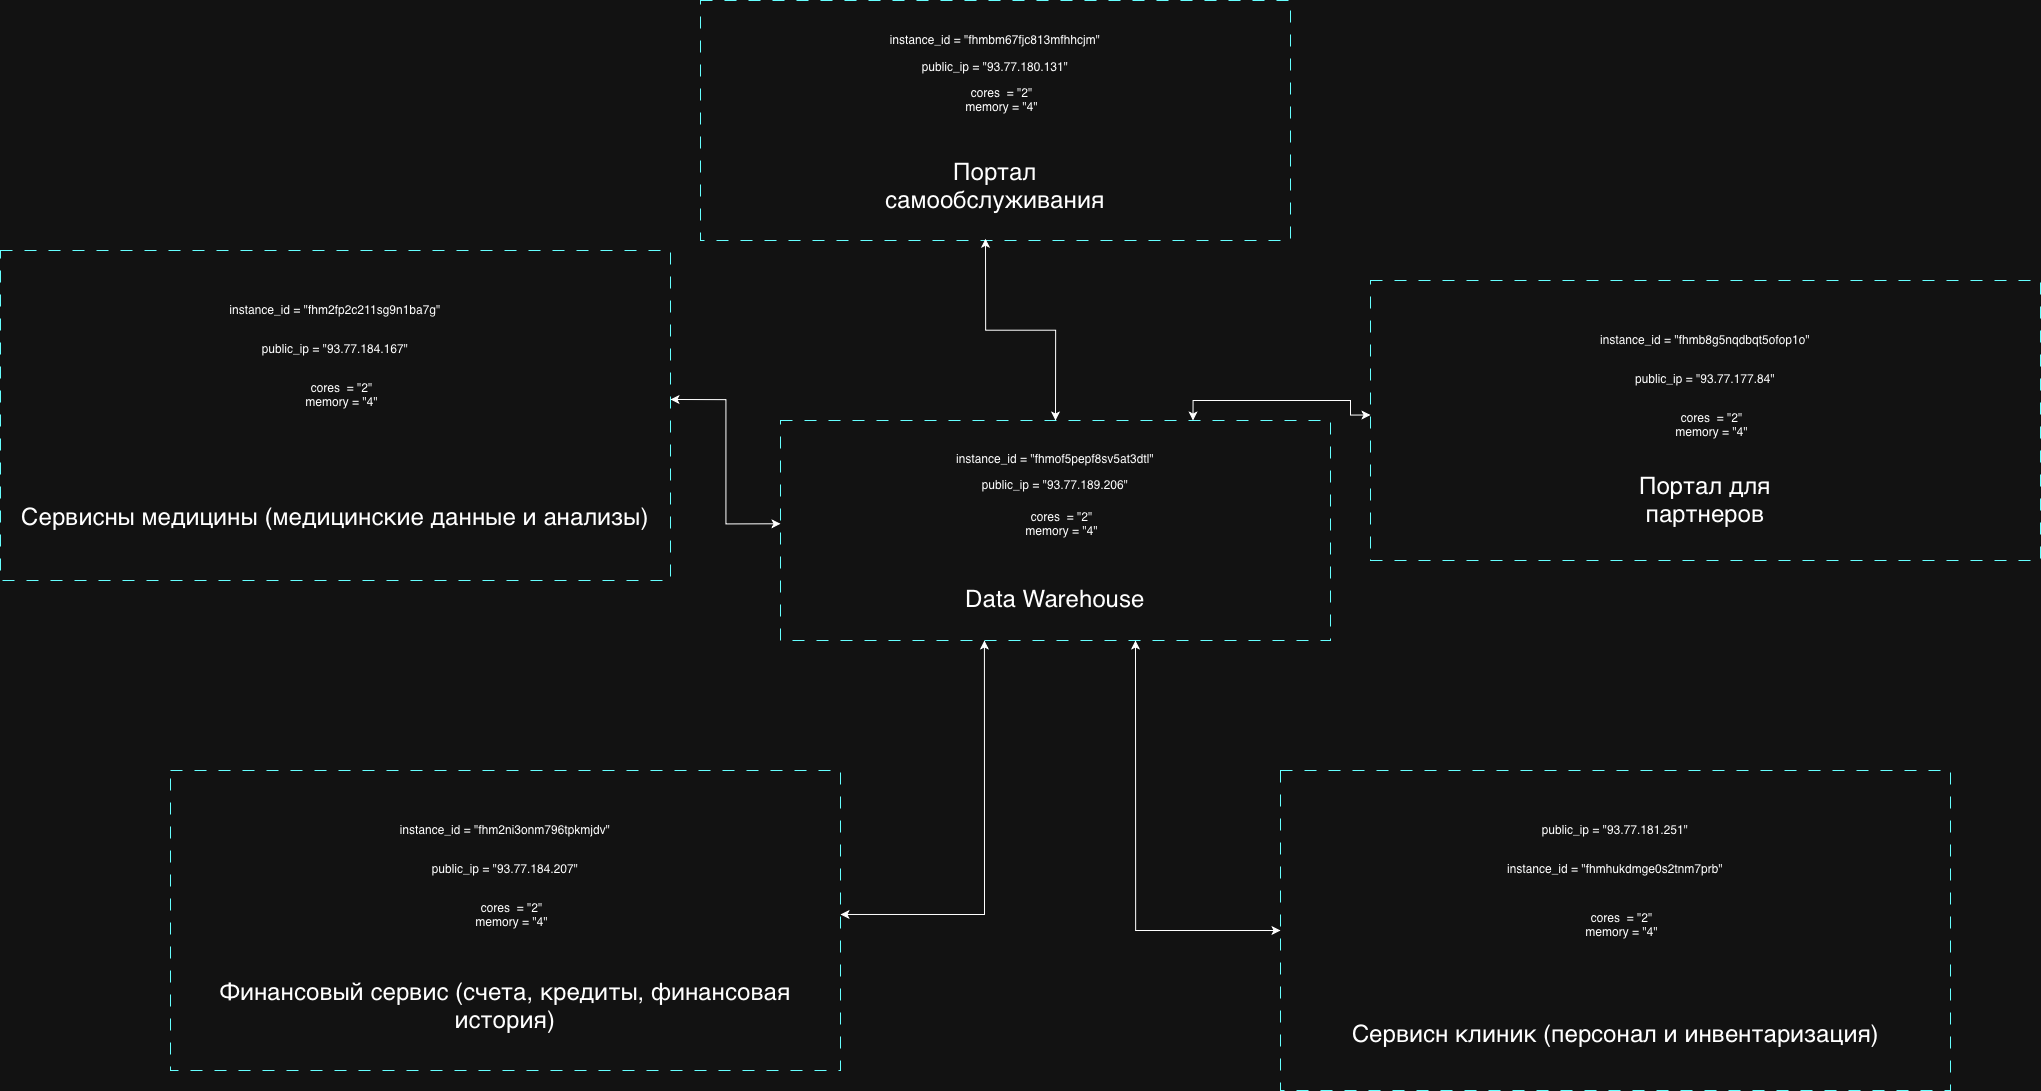

The diagram above was exported from draw.io. Its source (the exported page's mxGraphModel, read from the mxfile embedded in the PNG):
<mxGraphModel dx="5554" dy="1446" grid="1" gridSize="10" guides="1" tooltips="1" connect="1" arrows="1" fold="1" page="0" pageScale="1" pageWidth="827" pageHeight="1169" background="#ffffff" math="0" shadow="0">
  <root>
    <mxCell id="0" />
    <mxCell id="1" parent="0" />
    <mxCell id="QMKmltjFxmQpQYzEPqbh-64" parent="1" style="rounded=0;whiteSpace=wrap;html=1;fillColor=none;dashed=1;dashPattern=12 12;strokeColor=light-dark(#000000,#66FFFF);container=0;" value="" vertex="1">
      <mxGeometry height="240" width="590" x="-1050" y="330" as="geometry" />
    </mxCell>
    <mxCell id="QMKmltjFxmQpQYzEPqbh-76" parent="1" style="rounded=0;whiteSpace=wrap;html=1;fillColor=none;dashed=1;dashPattern=12 12;strokeColor=light-dark(#000000,#66FFFF);container=0;" value="" vertex="1">
      <mxGeometry height="280" width="670" x="-380" y="610" as="geometry" />
    </mxCell>
    <mxCell id="QMKmltjFxmQpQYzEPqbh-82" parent="1" style="rounded=0;whiteSpace=wrap;html=1;fillColor=none;dashed=1;dashPattern=12 12;strokeColor=light-dark(#000000,#66FFFF);container=0;" value="" vertex="1">
      <mxGeometry height="320" width="670" x="-470" y="1100" as="geometry" />
    </mxCell>
    <mxCell id="QMKmltjFxmQpQYzEPqbh-88" parent="1" style="rounded=0;whiteSpace=wrap;html=1;fillColor=none;dashed=1;dashPattern=12 12;strokeColor=light-dark(#000000,#66FFFF);container=0;" value="" vertex="1">
      <mxGeometry height="300" width="670" x="-1580" y="1100" as="geometry" />
    </mxCell>
    <mxCell id="QMKmltjFxmQpQYzEPqbh-58" parent="1" style="rounded=0;whiteSpace=wrap;html=1;fillColor=none;dashed=1;dashPattern=12 12;strokeColor=light-dark(#000000,#66FFFF);container=0;" value="" vertex="1">
      <mxGeometry height="330" width="670" x="-1750" y="580" as="geometry" />
    </mxCell>
    <mxCell id="QMKmltjFxmQpQYzEPqbh-94" parent="1" style="rounded=0;whiteSpace=wrap;html=1;fillColor=none;dashed=1;dashPattern=12 12;strokeColor=light-dark(#000000,#66FFFF);container=0;" value="" vertex="1">
      <mxGeometry height="220" width="550" x="-970" y="750" as="geometry" />
    </mxCell>
    <mxCell id="QMKmltjFxmQpQYzEPqbh-53" edge="1" parent="1" source="QMKmltjFxmQpQYzEPqbh-94" style="edgeStyle=orthogonalEdgeStyle;rounded=0;orthogonalLoop=1;jettySize=auto;html=1;exitX=0.5;exitY=0;exitDx=0;exitDy=0;entryX=0.5;entryY=1;entryDx=0;entryDy=0;startArrow=classic;startFill=1;">
      <mxGeometry relative="1" as="geometry">
        <mxPoint x="-800.0000000000005" y="788.28" as="sourcePoint" />
        <mxPoint x="-765.0000000000005" y="568.28" as="targetPoint" />
      </mxGeometry>
    </mxCell>
    <mxCell id="QMKmltjFxmQpQYzEPqbh-52" edge="1" parent="1" style="edgeStyle=orthogonalEdgeStyle;rounded=0;orthogonalLoop=1;jettySize=auto;html=1;exitX=1;exitY=0.5;exitDx=0;exitDy=0;exitPerimeter=0;entryX=0.75;entryY=0;entryDx=0;entryDy=0;startArrow=classic;startFill=1;" target="QMKmltjFxmQpQYzEPqbh-94">
      <mxGeometry relative="1" as="geometry">
        <mxPoint x="-380.00000000000045" y="744.5" as="sourcePoint" />
        <mxPoint x="-100.00000000000045" y="739.5" as="targetPoint" />
      </mxGeometry>
    </mxCell>
    <mxCell id="QMKmltjFxmQpQYzEPqbh-54" edge="1" parent="1" style="edgeStyle=orthogonalEdgeStyle;rounded=0;orthogonalLoop=1;jettySize=auto;html=1;exitX=1;exitY=0.5;exitDx=0;exitDy=0;entryX=0;entryY=0.5;entryDx=0;entryDy=0;startArrow=classic;startFill=1;" target="QMKmltjFxmQpQYzEPqbh-98">
      <mxGeometry relative="1" as="geometry">
        <mxPoint x="-1080" y="728.96" as="sourcePoint" />
        <mxPoint x="-900" y="733.96" as="targetPoint" />
      </mxGeometry>
    </mxCell>
    <mxCell id="QMKmltjFxmQpQYzEPqbh-55" edge="1" parent="1" source="QMKmltjFxmQpQYzEPqbh-92" style="edgeStyle=orthogonalEdgeStyle;rounded=0;orthogonalLoop=1;jettySize=auto;html=1;exitX=1;exitY=0.5;exitDx=0;exitDy=0;entryX=0.183;entryY=1.017;entryDx=0;entryDy=0;entryPerimeter=0;startArrow=classic;startFill=1;">
      <mxGeometry relative="1" as="geometry">
        <mxPoint x="-860" y="1522.96" as="sourcePoint" />
        <mxPoint x="-766.0799999999999" y="969.9999999999998" as="targetPoint" />
      </mxGeometry>
    </mxCell>
    <mxCell id="QMKmltjFxmQpQYzEPqbh-56" edge="1" parent="1" source="QMKmltjFxmQpQYzEPqbh-82" style="edgeStyle=orthogonalEdgeStyle;rounded=0;orthogonalLoop=1;jettySize=auto;html=1;exitX=0;exitY=0.5;exitDx=0;exitDy=0;entryX=0.75;entryY=1;entryDx=0;entryDy=0;entryPerimeter=0;startArrow=classic;startFill=1;">
      <mxGeometry relative="1" as="geometry">
        <mxPoint x="-460.00000000000045" y="1525" as="sourcePoint" />
        <mxPoint x="-615.0000000000005" y="970" as="targetPoint" />
      </mxGeometry>
    </mxCell>
    <mxCell id="QMKmltjFxmQpQYzEPqbh-66" parent="1" style="text;html=1;whiteSpace=wrap;strokeColor=none;fillColor=none;align=center;verticalAlign=middle;rounded=0;container=0;" value="instance_id = &quot;fhmbm67fjc813mfhhcjm&quot;" vertex="1">
      <mxGeometry height="26.20689655172414" width="590" x="-1050" y="356.2068965517241" as="geometry" />
    </mxCell>
    <mxCell id="QMKmltjFxmQpQYzEPqbh-67" parent="1" style="text;html=1;whiteSpace=wrap;strokeColor=none;fillColor=none;align=center;verticalAlign=middle;rounded=0;container=0;" value="public_ip = &quot;93.77.180.131&quot;" vertex="1">
      <mxGeometry height="26.20689655172414" width="590" x="-1050" y="382.41379310344826" as="geometry" />
    </mxCell>
    <mxCell id="QMKmltjFxmQpQYzEPqbh-68" parent="1" style="text;html=1;whiteSpace=wrap;strokeColor=none;fillColor=none;align=center;verticalAlign=middle;rounded=0;container=0;" value="&lt;div&gt;&amp;nbsp; &amp;nbsp; cores &amp;nbsp;= &quot;2&quot;&lt;/div&gt;&lt;div&gt;&amp;nbsp; &amp;nbsp; memory = &quot;4&quot;&lt;/div&gt;" vertex="1">
      <mxGeometry height="41.38" width="590" x="-1050" y="408.62" as="geometry" />
    </mxCell>
    <mxCell id="QMKmltjFxmQpQYzEPqbh-32" parent="1" style="text;html=1;whiteSpace=wrap;strokeColor=none;fillColor=none;align=center;verticalAlign=middle;rounded=0;container=0;" value="&lt;font style=&quot;font-size: 24px;&quot;&gt;Сервисны медицины (медицинские данные и анализы)&lt;/font&gt;" vertex="1">
      <mxGeometry height="88.96" width="630" x="-1730" y="801.04" as="geometry" />
    </mxCell>
    <mxCell id="QMKmltjFxmQpQYzEPqbh-26" parent="1" style="text;html=1;whiteSpace=wrap;strokeColor=none;fillColor=none;align=center;verticalAlign=middle;rounded=0;container=0;" value="&lt;font style=&quot;font-size: 24px;&quot;&gt;Портал самообслуживания&lt;/font&gt;" vertex="1">
      <mxGeometry height="30" width="190" x="-850" y="500" as="geometry" />
    </mxCell>
    <mxCell id="QMKmltjFxmQpQYzEPqbh-50" parent="1" style="text;html=1;whiteSpace=wrap;strokeColor=none;fillColor=none;align=center;verticalAlign=middle;rounded=0;container=0;" value="&lt;font style=&quot;font-size: 24px;&quot;&gt;Портал для партнеров&lt;/font&gt;" vertex="1">
      <mxGeometry height="55.000000000000014" width="222.26415094339626" x="-156.1318867924528" y="801.0368292682926" as="geometry" />
    </mxCell>
    <mxCell id="QMKmltjFxmQpQYzEPqbh-60" parent="1" style="text;html=1;whiteSpace=wrap;strokeColor=none;fillColor=none;align=center;verticalAlign=middle;rounded=0;container=0;" value="instance_id = &quot;fhm2fp2c211sg9n1ba7g&quot;" vertex="1">
      <mxGeometry height="39.310344827586206" width="670" x="-1750" y="619.3103448275862" as="geometry" />
    </mxCell>
    <mxCell id="QMKmltjFxmQpQYzEPqbh-61" parent="1" style="text;html=1;whiteSpace=wrap;strokeColor=none;fillColor=none;align=center;verticalAlign=middle;rounded=0;container=0;" value="public_ip = &quot;93.77.184.167&quot;" vertex="1">
      <mxGeometry height="39.310344827586206" width="670" x="-1750" y="658.6206896551724" as="geometry" />
    </mxCell>
    <mxCell id="QMKmltjFxmQpQYzEPqbh-62" parent="1" style="text;html=1;whiteSpace=wrap;strokeColor=none;fillColor=none;align=center;verticalAlign=middle;rounded=0;container=0;" value="&lt;div&gt;&amp;nbsp; &amp;nbsp; cores &amp;nbsp;= &quot;2&quot;&lt;/div&gt;&lt;div&gt;&amp;nbsp; &amp;nbsp; memory = &quot;4&quot;&lt;/div&gt;" vertex="1">
      <mxGeometry height="52.07" width="670" x="-1750" y="697.93" as="geometry" />
    </mxCell>
    <mxCell id="QMKmltjFxmQpQYzEPqbh-78" parent="1" style="text;html=1;whiteSpace=wrap;strokeColor=none;fillColor=none;align=center;verticalAlign=middle;rounded=0;container=0;" value="instance_id = &quot;fhmb8g5nqdbqt5ofop1o&quot;" vertex="1">
      <mxGeometry height="39.310344827586206" width="670" x="-380" y="649.3103448275862" as="geometry" />
    </mxCell>
    <mxCell id="QMKmltjFxmQpQYzEPqbh-79" parent="1" style="text;html=1;whiteSpace=wrap;strokeColor=none;fillColor=none;align=center;verticalAlign=middle;rounded=0;container=0;" value="public_ip = &quot;93.77.177.84&quot;" vertex="1">
      <mxGeometry height="39.310344827586206" width="670" x="-380" y="688.6206896551724" as="geometry" />
    </mxCell>
    <mxCell id="QMKmltjFxmQpQYzEPqbh-80" parent="1" style="text;html=1;whiteSpace=wrap;strokeColor=none;fillColor=none;align=center;verticalAlign=middle;rounded=0;container=0;" value="&lt;div&gt;&amp;nbsp; &amp;nbsp; cores &amp;nbsp;= &quot;2&quot;&lt;/div&gt;&lt;div&gt;&amp;nbsp; &amp;nbsp; memory = &quot;4&quot;&lt;/div&gt;" vertex="1">
      <mxGeometry height="52.07" width="670" x="-380" y="727.93" as="geometry" />
    </mxCell>
    <mxCell id="QMKmltjFxmQpQYzEPqbh-96" parent="1" style="text;html=1;whiteSpace=wrap;strokeColor=none;fillColor=none;align=center;verticalAlign=middle;rounded=0;container=0;" value="instance_id = &quot;fhmof5pepf8sv5at3dtl&quot;" vertex="1">
      <mxGeometry height="25.517241379310345" width="550" x="-970" y="775.5172413793103" as="geometry" />
    </mxCell>
    <mxCell id="QMKmltjFxmQpQYzEPqbh-97" parent="1" style="text;html=1;whiteSpace=wrap;strokeColor=none;fillColor=none;align=center;verticalAlign=middle;rounded=0;container=0;" value="public_ip = &quot;93.77.189.206&quot;" vertex="1">
      <mxGeometry height="25.517241379310345" width="550" x="-970" y="801.0344827586207" as="geometry" />
    </mxCell>
    <mxCell id="QMKmltjFxmQpQYzEPqbh-98" parent="1" style="text;html=1;whiteSpace=wrap;strokeColor=none;fillColor=none;align=center;verticalAlign=middle;rounded=0;container=0;" value="&lt;div&gt;&amp;nbsp; &amp;nbsp; cores &amp;nbsp;= &quot;2&quot;&lt;/div&gt;&lt;div&gt;&amp;nbsp; &amp;nbsp; memory = &quot;4&quot;&lt;/div&gt;" vertex="1">
      <mxGeometry height="53.45" width="550" x="-970" y="826.55" as="geometry" />
    </mxCell>
    <mxCell id="QMKmltjFxmQpQYzEPqbh-44" parent="1" style="text;html=1;whiteSpace=wrap;strokeColor=none;fillColor=none;align=center;verticalAlign=middle;rounded=0;container=0;" value="&lt;font style=&quot;font-size: 24px;&quot;&gt;Сервисн клиник (персонал и инвентаризация)&lt;/font&gt;" vertex="1">
      <mxGeometry height="55" width="575" x="-422.5" y="1335.8600000000001" as="geometry" />
    </mxCell>
    <mxCell id="QMKmltjFxmQpQYzEPqbh-84" parent="1" style="text;html=1;whiteSpace=wrap;strokeColor=none;fillColor=none;align=center;verticalAlign=middle;rounded=0;container=0;" value="public_ip = &quot;93.77.181.251&quot;" vertex="1">
      <mxGeometry height="39.310344827586206" width="670" x="-470" y="1139.3103448275863" as="geometry" />
    </mxCell>
    <mxCell id="QMKmltjFxmQpQYzEPqbh-85" parent="1" style="text;html=1;whiteSpace=wrap;strokeColor=none;fillColor=none;align=center;verticalAlign=middle;rounded=0;container=0;" value="instance_id = &quot;fhmhukdmge0s2tnm7prb&quot;" vertex="1">
      <mxGeometry height="39.310344827586206" width="670" x="-470" y="1178.6206896551723" as="geometry" />
    </mxCell>
    <mxCell id="QMKmltjFxmQpQYzEPqbh-86" parent="1" style="text;html=1;whiteSpace=wrap;strokeColor=none;fillColor=none;align=center;verticalAlign=middle;rounded=0;container=0;" value="&lt;div&gt;&amp;nbsp; &amp;nbsp; cores &amp;nbsp;= &quot;2&quot;&lt;/div&gt;&lt;div&gt;&amp;nbsp; &amp;nbsp; memory = &quot;4&quot;&lt;/div&gt;" vertex="1">
      <mxGeometry height="72.07" width="670" x="-470" y="1217.93" as="geometry" />
    </mxCell>
    <mxCell id="QMKmltjFxmQpQYzEPqbh-38" parent="1" style="text;html=1;whiteSpace=wrap;strokeColor=none;fillColor=none;align=center;verticalAlign=middle;rounded=0;container=0;" value="&lt;font style=&quot;font-size: 24px;&quot;&gt;Финансовый сервис (счета, кредиты, финансовая история)&lt;/font&gt;" vertex="1">
      <mxGeometry height="130" width="620" x="-1555" y="1270" as="geometry" />
    </mxCell>
    <mxCell id="QMKmltjFxmQpQYzEPqbh-90" parent="1" style="text;html=1;whiteSpace=wrap;strokeColor=none;fillColor=none;align=center;verticalAlign=middle;rounded=0;container=0;" value="instance_id = &quot;fhm2ni3onm796tpkmjdv&quot;" vertex="1">
      <mxGeometry height="39.310344827586206" width="670" x="-1580" y="1139.3103448275863" as="geometry" />
    </mxCell>
    <mxCell id="QMKmltjFxmQpQYzEPqbh-91" parent="1" style="text;html=1;whiteSpace=wrap;strokeColor=none;fillColor=none;align=center;verticalAlign=middle;rounded=0;container=0;" value="public_ip = &quot;93.77.184.207&quot;" vertex="1">
      <mxGeometry height="39.310344827586206" width="670" x="-1580" y="1178.6206896551723" as="geometry" />
    </mxCell>
    <mxCell id="QMKmltjFxmQpQYzEPqbh-92" parent="1" style="text;html=1;whiteSpace=wrap;strokeColor=none;fillColor=none;align=center;verticalAlign=middle;rounded=0;container=0;" value="&lt;div&gt;&amp;nbsp; &amp;nbsp; cores &amp;nbsp;= &quot;2&quot;&lt;/div&gt;&lt;div&gt;&amp;nbsp; &amp;nbsp; memory = &quot;4&quot;&lt;/div&gt;" vertex="1">
      <mxGeometry height="52.07" width="670" x="-1580" y="1217.93" as="geometry" />
    </mxCell>
    <mxCell id="4UvOZnvEFXeGPItw73fZ-1" parent="1" style="text;html=1;whiteSpace=wrap;strokeColor=none;fillColor=none;align=center;verticalAlign=middle;rounded=0;container=0;" value="&lt;font style=&quot;font-size: 24px;&quot;&gt;Data Warehouse&lt;/font&gt;" vertex="1">
      <mxGeometry height="55" width="550" x="-970" y="900" as="geometry" />
    </mxCell>
  </root>
</mxGraphModel>